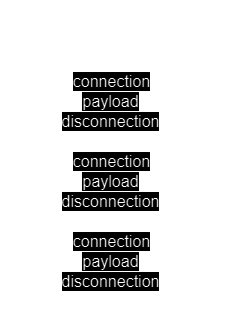

The diagram above was exported from draw.io. Its source (the exported page's mxGraphModel, read from the mxfile embedded in the PNG):
<mxGraphModel dx="993" dy="896" grid="1" gridSize="10" guides="1" tooltips="1" connect="1" arrows="1" fold="1" page="0" pageScale="1" pageWidth="827" pageHeight="1169" math="0" shadow="0">
  <root>
    <mxCell id="0" />
    <mxCell id="1" parent="0" />
    <mxCell id="WTqyhWk5uo3mwn9qrfEw-5" value="" style="endArrow=none;html=1;rounded=0;fontSize=12;startSize=8;endSize=8;curved=1;entryX=0.507;entryY=1.355;entryDx=0;entryDy=0;entryPerimeter=0;" parent="1" edge="1">
      <mxGeometry width="50" height="50" relative="1" as="geometry">
        <mxPoint x="119" y="200" as="sourcePoint" />
        <mxPoint x="118.98299999999995" y="-80.99499999999989" as="targetPoint" />
      </mxGeometry>
    </mxCell>
    <mxCell id="WTqyhWk5uo3mwn9qrfEw-6" value="" style="endArrow=none;html=1;rounded=0;fontSize=12;startSize=8;endSize=8;curved=1;" parent="1" edge="1">
      <mxGeometry width="50" height="50" relative="1" as="geometry">
        <mxPoint x="280" y="200" as="sourcePoint" />
        <mxPoint x="279" y="-80" as="targetPoint" />
      </mxGeometry>
    </mxCell>
    <mxCell id="WTqyhWk5uo3mwn9qrfEw-28" value="Client" style="text;html=1;align=center;verticalAlign=middle;resizable=0;points=[];autosize=1;strokeColor=none;fillColor=none;fontSize=16;" parent="1" vertex="1">
      <mxGeometry x="90" y="-120" width="60" height="30" as="geometry" />
    </mxCell>
    <mxCell id="WTqyhWk5uo3mwn9qrfEw-29" value="Auditor" style="text;html=1;align=center;verticalAlign=middle;resizable=0;points=[];autosize=1;strokeColor=none;fillColor=none;fontSize=16;" parent="1" vertex="1">
      <mxGeometry x="245" y="-120" width="70" height="30" as="geometry" />
    </mxCell>
    <mxCell id="WTqyhWk5uo3mwn9qrfEw-30" value="" style="endArrow=classic;html=1;rounded=0;fontSize=12;startSize=8;endSize=8;curved=1;" parent="1" edge="1">
      <mxGeometry width="50" height="50" relative="1" as="geometry">
        <mxPoint x="120" y="-40" as="sourcePoint" />
        <mxPoint x="280" y="-40" as="targetPoint" />
      </mxGeometry>
    </mxCell>
    <mxCell id="WTqyhWk5uo3mwn9qrfEw-31" value="connection" style="edgeLabel;html=1;align=center;verticalAlign=middle;resizable=0;points=[];fontSize=16;" parent="WTqyhWk5uo3mwn9qrfEw-30" vertex="1" connectable="0">
      <mxGeometry x="-0.4125" relative="1" as="geometry">
        <mxPoint x="33" as="offset" />
      </mxGeometry>
    </mxCell>
    <mxCell id="WTqyhWk5uo3mwn9qrfEw-32" value="" style="endArrow=classic;html=1;rounded=0;fontSize=12;startSize=8;endSize=8;curved=1;" parent="1" edge="1">
      <mxGeometry width="50" height="50" relative="1" as="geometry">
        <mxPoint x="280" y="-20" as="sourcePoint" />
        <mxPoint x="120" y="-20" as="targetPoint" />
      </mxGeometry>
    </mxCell>
    <mxCell id="WTqyhWk5uo3mwn9qrfEw-33" value="payload" style="edgeLabel;html=1;align=center;verticalAlign=middle;resizable=0;points=[];fontSize=16;" parent="WTqyhWk5uo3mwn9qrfEw-32" vertex="1" connectable="0">
      <mxGeometry x="0.0125" relative="1" as="geometry">
        <mxPoint as="offset" />
      </mxGeometry>
    </mxCell>
    <mxCell id="_MqZGtj4DQpfwpdyBsh--1" value="" style="endArrow=classic;html=1;rounded=0;fontSize=12;startSize=8;endSize=8;curved=1;" edge="1" parent="1">
      <mxGeometry width="50" height="50" relative="1" as="geometry">
        <mxPoint x="280" as="sourcePoint" />
        <mxPoint x="120" as="targetPoint" />
      </mxGeometry>
    </mxCell>
    <mxCell id="_MqZGtj4DQpfwpdyBsh--2" value="disconnection" style="edgeLabel;html=1;align=center;verticalAlign=middle;resizable=0;points=[];fontSize=16;" vertex="1" connectable="0" parent="_MqZGtj4DQpfwpdyBsh--1">
      <mxGeometry x="0.0125" relative="1" as="geometry">
        <mxPoint as="offset" />
      </mxGeometry>
    </mxCell>
    <mxCell id="_MqZGtj4DQpfwpdyBsh--3" value="" style="endArrow=classic;html=1;rounded=0;fontSize=12;startSize=8;endSize=8;curved=1;" edge="1" parent="1">
      <mxGeometry width="50" height="50" relative="1" as="geometry">
        <mxPoint x="120" y="40" as="sourcePoint" />
        <mxPoint x="280" y="40" as="targetPoint" />
      </mxGeometry>
    </mxCell>
    <mxCell id="_MqZGtj4DQpfwpdyBsh--4" value="connection" style="edgeLabel;html=1;align=center;verticalAlign=middle;resizable=0;points=[];fontSize=16;" vertex="1" connectable="0" parent="_MqZGtj4DQpfwpdyBsh--3">
      <mxGeometry x="-0.4125" relative="1" as="geometry">
        <mxPoint x="33" as="offset" />
      </mxGeometry>
    </mxCell>
    <mxCell id="_MqZGtj4DQpfwpdyBsh--5" value="" style="endArrow=classic;html=1;rounded=0;fontSize=12;startSize=8;endSize=8;curved=1;" edge="1" parent="1">
      <mxGeometry width="50" height="50" relative="1" as="geometry">
        <mxPoint x="280" y="60" as="sourcePoint" />
        <mxPoint x="120" y="60" as="targetPoint" />
      </mxGeometry>
    </mxCell>
    <mxCell id="_MqZGtj4DQpfwpdyBsh--6" value="payload" style="edgeLabel;html=1;align=center;verticalAlign=middle;resizable=0;points=[];fontSize=16;" vertex="1" connectable="0" parent="_MqZGtj4DQpfwpdyBsh--5">
      <mxGeometry x="0.0125" relative="1" as="geometry">
        <mxPoint as="offset" />
      </mxGeometry>
    </mxCell>
    <mxCell id="_MqZGtj4DQpfwpdyBsh--7" value="" style="endArrow=classic;html=1;rounded=0;fontSize=12;startSize=8;endSize=8;curved=1;" edge="1" parent="1">
      <mxGeometry width="50" height="50" relative="1" as="geometry">
        <mxPoint x="280" y="80" as="sourcePoint" />
        <mxPoint x="120" y="80" as="targetPoint" />
      </mxGeometry>
    </mxCell>
    <mxCell id="_MqZGtj4DQpfwpdyBsh--8" value="disconnection" style="edgeLabel;html=1;align=center;verticalAlign=middle;resizable=0;points=[];fontSize=16;" vertex="1" connectable="0" parent="_MqZGtj4DQpfwpdyBsh--7">
      <mxGeometry x="0.0125" relative="1" as="geometry">
        <mxPoint as="offset" />
      </mxGeometry>
    </mxCell>
    <mxCell id="_MqZGtj4DQpfwpdyBsh--9" value="" style="endArrow=classic;html=1;rounded=0;fontSize=12;startSize=8;endSize=8;curved=1;" edge="1" parent="1">
      <mxGeometry width="50" height="50" relative="1" as="geometry">
        <mxPoint x="120" y="120" as="sourcePoint" />
        <mxPoint x="280" y="120" as="targetPoint" />
      </mxGeometry>
    </mxCell>
    <mxCell id="_MqZGtj4DQpfwpdyBsh--10" value="connection" style="edgeLabel;html=1;align=center;verticalAlign=middle;resizable=0;points=[];fontSize=16;" vertex="1" connectable="0" parent="_MqZGtj4DQpfwpdyBsh--9">
      <mxGeometry x="-0.4125" relative="1" as="geometry">
        <mxPoint x="33" as="offset" />
      </mxGeometry>
    </mxCell>
    <mxCell id="_MqZGtj4DQpfwpdyBsh--11" value="" style="endArrow=classic;html=1;rounded=0;fontSize=12;startSize=8;endSize=8;curved=1;" edge="1" parent="1">
      <mxGeometry width="50" height="50" relative="1" as="geometry">
        <mxPoint x="280" y="140" as="sourcePoint" />
        <mxPoint x="120" y="140" as="targetPoint" />
      </mxGeometry>
    </mxCell>
    <mxCell id="_MqZGtj4DQpfwpdyBsh--12" value="payload" style="edgeLabel;html=1;align=center;verticalAlign=middle;resizable=0;points=[];fontSize=16;" vertex="1" connectable="0" parent="_MqZGtj4DQpfwpdyBsh--11">
      <mxGeometry x="0.0125" relative="1" as="geometry">
        <mxPoint as="offset" />
      </mxGeometry>
    </mxCell>
    <mxCell id="_MqZGtj4DQpfwpdyBsh--13" value="" style="endArrow=classic;html=1;rounded=0;fontSize=12;startSize=8;endSize=8;curved=1;" edge="1" parent="1">
      <mxGeometry width="50" height="50" relative="1" as="geometry">
        <mxPoint x="280" y="160" as="sourcePoint" />
        <mxPoint x="120" y="160" as="targetPoint" />
      </mxGeometry>
    </mxCell>
    <mxCell id="_MqZGtj4DQpfwpdyBsh--14" value="disconnection" style="edgeLabel;html=1;align=center;verticalAlign=middle;resizable=0;points=[];fontSize=16;" vertex="1" connectable="0" parent="_MqZGtj4DQpfwpdyBsh--13">
      <mxGeometry x="0.0125" relative="1" as="geometry">
        <mxPoint as="offset" />
      </mxGeometry>
    </mxCell>
  </root>
</mxGraphModel>